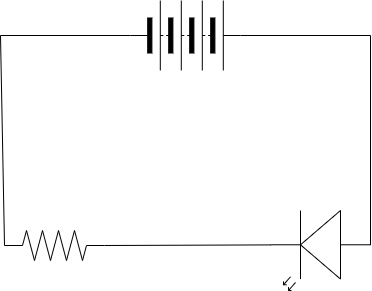

The diagram above was exported from draw.io. Its source (the exported page's mxGraphModel, read from the mxfile embedded in the PNG):
<mxGraphModel dx="665" dy="548" grid="1" gridSize="10" guides="1" tooltips="1" connect="1" arrows="1" fold="1" page="1" pageScale="1" pageWidth="827" pageHeight="1169" math="0" shadow="0">
  <root>
    <mxCell id="0" />
    <mxCell id="1" parent="0" />
    <mxCell id="12" style="edgeStyle=none;html=1;exitX=1;exitY=0.5;exitDx=0;exitDy=0;entryX=0;entryY=0.57;entryDx=0;entryDy=0;entryPerimeter=0;endArrow=none;endFill=0;rounded=0;" edge="1" parent="1" source="6" target="8">
      <mxGeometry relative="1" as="geometry">
        <Array as="points">
          <mxPoint x="570" y="175" />
        </Array>
      </mxGeometry>
    </mxCell>
    <mxCell id="14" style="edgeStyle=none;rounded=0;html=1;exitX=0;exitY=0.5;exitDx=0;exitDy=0;entryX=0;entryY=0.5;entryDx=0;entryDy=0;entryPerimeter=0;endArrow=none;endFill=0;" edge="1" parent="1" source="6" target="9">
      <mxGeometry relative="1" as="geometry">
        <Array as="points">
          <mxPoint x="200" y="175" />
        </Array>
      </mxGeometry>
    </mxCell>
    <mxCell id="6" value="" style="pointerEvents=1;verticalLabelPosition=bottom;shadow=0;dashed=0;align=center;html=1;verticalAlign=top;shape=mxgraph.electrical.miscellaneous.batteryStack;" vertex="1" parent="1">
      <mxGeometry x="330" y="140" width="110" height="70" as="geometry" />
    </mxCell>
    <mxCell id="13" style="edgeStyle=none;rounded=0;html=1;exitX=1;exitY=0.57;exitDx=0;exitDy=0;exitPerimeter=0;entryX=1;entryY=0.5;entryDx=0;entryDy=0;entryPerimeter=0;endArrow=none;endFill=0;" edge="1" parent="1" source="8" target="9">
      <mxGeometry relative="1" as="geometry" />
    </mxCell>
    <mxCell id="8" value="" style="verticalLabelPosition=bottom;shadow=0;dashed=0;align=center;html=1;verticalAlign=top;shape=mxgraph.electrical.opto_electronics.led_2;pointerEvents=1;rotation=-180;" vertex="1" parent="1">
      <mxGeometry x="470" y="350" width="100" height="80" as="geometry" />
    </mxCell>
    <mxCell id="9" value="" style="pointerEvents=1;verticalLabelPosition=bottom;shadow=0;dashed=0;align=center;html=1;verticalAlign=top;shape=mxgraph.electrical.resistors.resistor_2;" vertex="1" parent="1">
      <mxGeometry x="204" y="370" width="100" height="30" as="geometry" />
    </mxCell>
  </root>
</mxGraphModel>